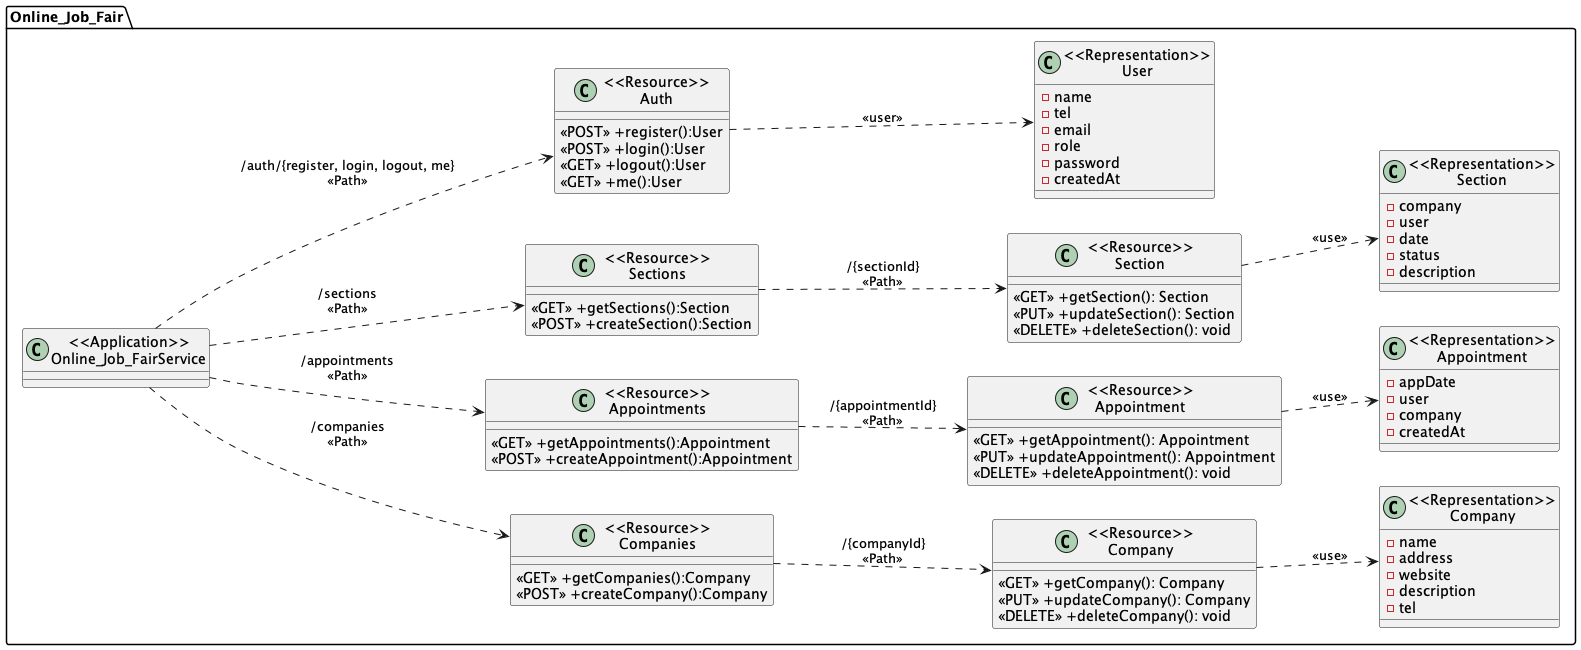

The diagram above was rendered by PlantUML. Its source (embedded in the PNG):
@startuml
left to right direction
package "Online_Job_Fair"{
    class "<<Application>>\nOnline_Job_FairService" as Online_Job_FairService{}

    class "<<Resource>>\nCompanies" as ResourceCompanies{
        <<GET>> +getCompanies():Company
        <<POST>> +createCompany():Company
    }

    class "<<Resource>>\nCompany" as ResourceCompany {
        <<GET>> +getCompany(): Company
        <<PUT>> +updateCompany(): Company
        <<DELETE>> +deleteCompany(): void
    }

    class "<<Representation>>\nCompany" as RepresentationCompany {
        -name
        -address
        -website
        -description
        -tel
    }

    class "<<Resource>>\nAppointments" as ResourceAppointments{
        <<GET>> +getAppointments():Appointment
        <<POST>> +createAppointment():Appointment
    }

    class "<<Resource>>\nAppointment" as ResourceAppointment {
        <<GET>> +getAppointment(): Appointment
        <<PUT>> +updateAppointment(): Appointment
        <<DELETE>> +deleteAppointment(): void
    }

    class "<<Representation>>\nAppointment" as RepresentationAppointment {
        -appDate
        -user
        -company
        -createdAt
    }

    class "<<Resource>>\nSections" as ResourceSections{
        <<GET>> +getSections():Section
        <<POST>> +createSection():Section
    }

    class "<<Resource>>\nSection" as ResourceSection {
        <<GET>> +getSection(): Section
        <<PUT>> +updateSection(): Section
        <<DELETE>> +deleteSection(): void
    }

    class "<<Representation>>\nSection" as RepresentationSection {
        -company
        -user
        -date
        -status
        -description
    }

    class "<<Resource>>\nAuth" as ResourceUser{
        <<POST>> +register():User
        <<POST>> +login():User
        <<GET>> +logout():User
        <<GET>> +me():User
    }

     class "<<Representation>>\nUser" as RepresentationUser {
        -name
        -tel
        -email
        -role
        -password
        -createdAt
    }

}

Online_Job_FairService ..> ResourceCompanies:"/companies\n<<Path>>"
ResourceCompanies ..> ResourceCompany: "/{companyId}\n<<Path>>"
ResourceCompany ..> RepresentationCompany: "<<use>>"

Online_Job_FairService ..> ResourceAppointments:"/appointments\n<<Path>>"
ResourceAppointments ..> ResourceAppointment:"/{appointmentId}\n<<Path>>"
ResourceAppointment ..> RepresentationAppointment: "<<use>>"

Online_Job_FairService ..> ResourceSections:"/sections\n<<Path>>"
ResourceSections ..> ResourceSection:"/{sectionId}\n<<Path>>"
ResourceSection ..> RepresentationSection: "<<use>>"

Online_Job_FairService ..> ResourceUser: "/auth/{register, login, logout, me}\n<<Path>>"
ResourceUser ..> RepresentationUser: "<<user>>"

@enduml